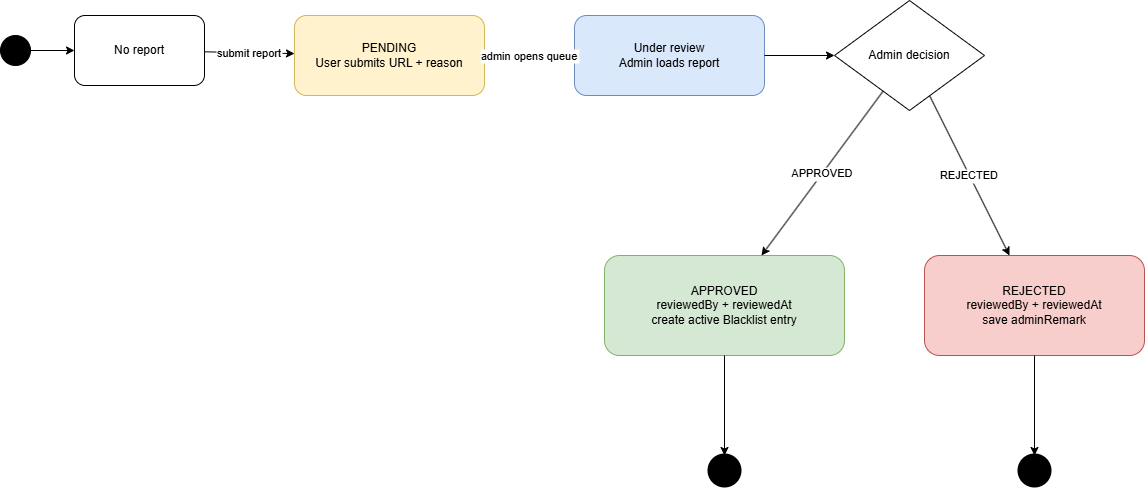

The diagram above was exported from draw.io. Its source (the exported page's mxGraphModel, read from the mxfile embedded in the PNG):
<mxGraphModel dx="510" dy="419" grid="1" gridSize="10" guides="1" tooltips="1" connect="1" arrows="1" fold="1" page="1" pageScale="1" pageWidth="1200" pageHeight="900" math="0" shadow="0">
  <root>
    <mxCell id="0" />
    <mxCell id="1" parent="0" />
    <mxCell id="start" value="" style="ellipse;fillColor=#000000" parent="1" vertex="1">
      <mxGeometry x="96" y="320" width="30" height="30" as="geometry" />
    </mxCell>
    <mxCell id="none" value="No report" style="rounded=1;whiteSpace=wrap;html=1" parent="1" vertex="1">
      <mxGeometry x="170" y="300" width="130" height="70" as="geometry" />
    </mxCell>
    <mxCell id="pending" value="PENDING&#10;User submits URL + reason" style="rounded=1;whiteSpace=wrap;html=1;fillColor=#fff2cc;strokeColor=#d6b656" parent="1" vertex="1">
      <mxGeometry x="390" y="300" width="190" height="80" as="geometry" />
    </mxCell>
    <mxCell id="review" value="Under review&#10;Admin loads report" style="rounded=1;whiteSpace=wrap;html=1;fillColor=#dae8fc;strokeColor=#6c8ebf" parent="1" vertex="1">
      <mxGeometry x="670" y="300" width="190" height="80" as="geometry" />
    </mxCell>
    <mxCell id="decision" value="Admin decision" style="rhombus;whiteSpace=wrap;html=1" parent="1" vertex="1">
      <mxGeometry x="930" y="285" width="150" height="110" as="geometry" />
    </mxCell>
    <mxCell id="approved" value="APPROVED&#10;reviewedBy + reviewedAt&#10;create active Blacklist entry" style="rounded=1;whiteSpace=wrap;html=1;fillColor=#d5e8d4;strokeColor=#82b366" parent="1" vertex="1">
      <mxGeometry x="700" y="540" width="240" height="100" as="geometry" />
    </mxCell>
    <mxCell id="rejected" value="REJECTED&#10;reviewedBy + reviewedAt&#10;save adminRemark" style="rounded=1;whiteSpace=wrap;html=1;fillColor=#f8cecc;strokeColor=#b85450" parent="1" vertex="1">
      <mxGeometry x="1020" y="540" width="220" height="100" as="geometry" />
    </mxCell>
    <mxCell id="end1" value="" style="ellipse;fillColor=#000000;strokeWidth=4" parent="1" vertex="1">
      <mxGeometry x="805" y="740" width="30" height="30" as="geometry" />
    </mxCell>
    <mxCell id="end2" value="" style="ellipse;fillColor=#000000;strokeWidth=4" parent="1" vertex="1">
      <mxGeometry x="1115" y="740" width="30" height="30" as="geometry" />
    </mxCell>
    <mxCell id="s1" style="endArrow=classic" parent="1" source="start" target="none" edge="1">
      <mxGeometry relative="1" as="geometry" />
    </mxCell>
    <mxCell id="s2" value="submit report" style="endArrow=classic" parent="1" source="none" target="pending" edge="1">
      <mxGeometry relative="1" as="geometry" />
    </mxCell>
    <mxCell id="s3" value="admin opens queue" style="endArrow=classic" parent="1" source="pending" target="review" edge="1">
      <mxGeometry relative="1" as="geometry" />
    </mxCell>
    <mxCell id="s4" style="endArrow=classic" parent="1" source="review" target="decision" edge="1">
      <mxGeometry relative="1" as="geometry" />
    </mxCell>
    <mxCell id="s5" value="APPROVED" style="endArrow=classic" parent="1" source="decision" target="approved" edge="1">
      <mxGeometry relative="1" as="geometry" />
    </mxCell>
    <mxCell id="s6" value="REJECTED" style="endArrow=classic" parent="1" source="decision" target="rejected" edge="1">
      <mxGeometry relative="1" as="geometry" />
    </mxCell>
    <mxCell id="s7" style="endArrow=classic" parent="1" source="approved" target="end1" edge="1">
      <mxGeometry relative="1" as="geometry" />
    </mxCell>
    <mxCell id="s8" style="endArrow=classic" parent="1" source="rejected" target="end2" edge="1">
      <mxGeometry relative="1" as="geometry" />
    </mxCell>
  </root>
</mxGraphModel>